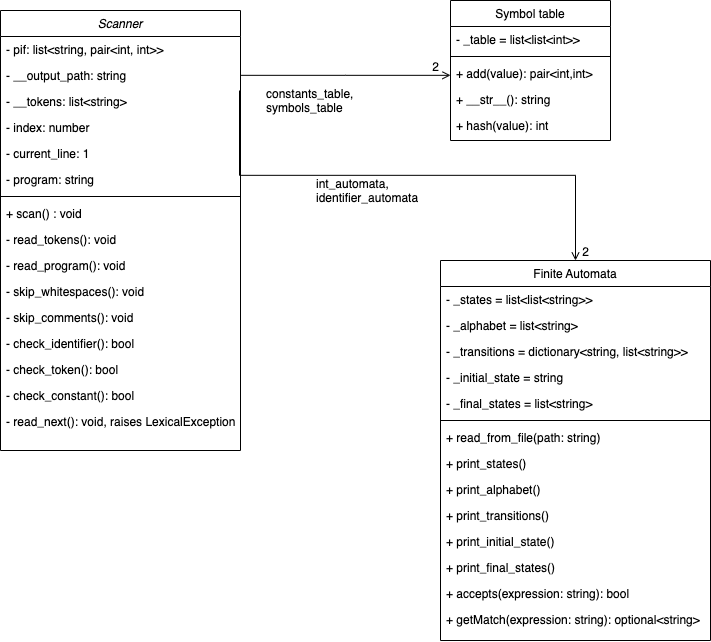

The diagram above was exported from draw.io. Its source (the exported page's mxGraphModel, read from the mxfile embedded in the PNG):
<mxGraphModel dx="983" dy="661" grid="1" gridSize="10" guides="1" tooltips="1" connect="1" arrows="1" fold="1" page="1" pageScale="1" pageWidth="827" pageHeight="1169" math="0" shadow="0">
  <root>
    <mxCell id="WIyWlLk6GJQsqaUBKTNV-0" />
    <mxCell id="WIyWlLk6GJQsqaUBKTNV-1" parent="WIyWlLk6GJQsqaUBKTNV-0" />
    <mxCell id="zkfFHV4jXpPFQw0GAbJ--0" value="Scanner" style="swimlane;fontStyle=2;align=center;verticalAlign=top;childLayout=stackLayout;horizontal=1;startSize=26;horizontalStack=0;resizeParent=1;resizeLast=0;collapsible=1;marginBottom=0;rounded=0;shadow=0;strokeWidth=1;" parent="WIyWlLk6GJQsqaUBKTNV-1" vertex="1">
      <mxGeometry x="70" y="120" width="240" height="440" as="geometry">
        <mxRectangle x="230" y="140" width="160" height="26" as="alternateBounds" />
      </mxGeometry>
    </mxCell>
    <mxCell id="WK9R0AR7cISdayst7-F6-0" value="- pif: list&lt;string, pair&lt;int, int&gt;&gt;" style="text;align=left;verticalAlign=top;spacingLeft=4;spacingRight=4;overflow=hidden;rotatable=0;points=[[0,0.5],[1,0.5]];portConstraint=eastwest;rounded=0;shadow=0;html=0;" parent="zkfFHV4jXpPFQw0GAbJ--0" vertex="1">
      <mxGeometry y="26" width="240" height="26" as="geometry" />
    </mxCell>
    <mxCell id="zkfFHV4jXpPFQw0GAbJ--3" value="- __output_path: string" style="text;align=left;verticalAlign=top;spacingLeft=4;spacingRight=4;overflow=hidden;rotatable=0;points=[[0,0.5],[1,0.5]];portConstraint=eastwest;rounded=0;shadow=0;html=0;" parent="zkfFHV4jXpPFQw0GAbJ--0" vertex="1">
      <mxGeometry y="52" width="240" height="26" as="geometry" />
    </mxCell>
    <mxCell id="WK9R0AR7cISdayst7-F6-22" value="- __tokens: list&lt;string&gt;" style="text;align=left;verticalAlign=top;spacingLeft=4;spacingRight=4;overflow=hidden;rotatable=0;points=[[0,0.5],[1,0.5]];portConstraint=eastwest;rounded=0;shadow=0;html=0;" parent="zkfFHV4jXpPFQw0GAbJ--0" vertex="1">
      <mxGeometry y="78" width="240" height="26" as="geometry" />
    </mxCell>
    <mxCell id="WK9R0AR7cISdayst7-F6-37" value="- index: number" style="text;align=left;verticalAlign=top;spacingLeft=4;spacingRight=4;overflow=hidden;rotatable=0;points=[[0,0.5],[1,0.5]];portConstraint=eastwest;rounded=0;shadow=0;html=0;" parent="zkfFHV4jXpPFQw0GAbJ--0" vertex="1">
      <mxGeometry y="104" width="240" height="26" as="geometry" />
    </mxCell>
    <mxCell id="WK9R0AR7cISdayst7-F6-38" value="- current_line: 1" style="text;align=left;verticalAlign=top;spacingLeft=4;spacingRight=4;overflow=hidden;rotatable=0;points=[[0,0.5],[1,0.5]];portConstraint=eastwest;rounded=0;shadow=0;html=0;" parent="zkfFHV4jXpPFQw0GAbJ--0" vertex="1">
      <mxGeometry y="130" width="240" height="26" as="geometry" />
    </mxCell>
    <mxCell id="WK9R0AR7cISdayst7-F6-39" value="- program: string" style="text;align=left;verticalAlign=top;spacingLeft=4;spacingRight=4;overflow=hidden;rotatable=0;points=[[0,0.5],[1,0.5]];portConstraint=eastwest;rounded=0;shadow=0;html=0;" parent="zkfFHV4jXpPFQw0GAbJ--0" vertex="1">
      <mxGeometry y="156" width="240" height="26" as="geometry" />
    </mxCell>
    <mxCell id="zkfFHV4jXpPFQw0GAbJ--4" value="" style="line;html=1;strokeWidth=1;align=left;verticalAlign=middle;spacingTop=-1;spacingLeft=3;spacingRight=3;rotatable=0;labelPosition=right;points=[];portConstraint=eastwest;" parent="zkfFHV4jXpPFQw0GAbJ--0" vertex="1">
      <mxGeometry y="182" width="240" height="8" as="geometry" />
    </mxCell>
    <mxCell id="zkfFHV4jXpPFQw0GAbJ--5" value="+ scan() : void" style="text;align=left;verticalAlign=top;spacingLeft=4;spacingRight=4;overflow=hidden;rotatable=0;points=[[0,0.5],[1,0.5]];portConstraint=eastwest;" parent="zkfFHV4jXpPFQw0GAbJ--0" vertex="1">
      <mxGeometry y="190" width="240" height="26" as="geometry" />
    </mxCell>
    <mxCell id="WK9R0AR7cISdayst7-F6-10" value="- read_tokens(): void" style="text;align=left;verticalAlign=top;spacingLeft=4;spacingRight=4;overflow=hidden;rotatable=0;points=[[0,0.5],[1,0.5]];portConstraint=eastwest;" parent="zkfFHV4jXpPFQw0GAbJ--0" vertex="1">
      <mxGeometry y="216" width="240" height="26" as="geometry" />
    </mxCell>
    <mxCell id="WK9R0AR7cISdayst7-F6-11" value="- read_program(): void" style="text;align=left;verticalAlign=top;spacingLeft=4;spacingRight=4;overflow=hidden;rotatable=0;points=[[0,0.5],[1,0.5]];portConstraint=eastwest;" parent="zkfFHV4jXpPFQw0GAbJ--0" vertex="1">
      <mxGeometry y="242" width="240" height="26" as="geometry" />
    </mxCell>
    <mxCell id="WK9R0AR7cISdayst7-F6-12" value="- skip_whitespaces(): void" style="text;align=left;verticalAlign=top;spacingLeft=4;spacingRight=4;overflow=hidden;rotatable=0;points=[[0,0.5],[1,0.5]];portConstraint=eastwest;" parent="zkfFHV4jXpPFQw0GAbJ--0" vertex="1">
      <mxGeometry y="268" width="240" height="26" as="geometry" />
    </mxCell>
    <mxCell id="WK9R0AR7cISdayst7-F6-13" value="- skip_comments(): void" style="text;align=left;verticalAlign=top;spacingLeft=4;spacingRight=4;overflow=hidden;rotatable=0;points=[[0,0.5],[1,0.5]];portConstraint=eastwest;" parent="zkfFHV4jXpPFQw0GAbJ--0" vertex="1">
      <mxGeometry y="294" width="240" height="26" as="geometry" />
    </mxCell>
    <mxCell id="WK9R0AR7cISdayst7-F6-14" value="- check_identifier(): bool" style="text;align=left;verticalAlign=top;spacingLeft=4;spacingRight=4;overflow=hidden;rotatable=0;points=[[0,0.5],[1,0.5]];portConstraint=eastwest;" parent="zkfFHV4jXpPFQw0GAbJ--0" vertex="1">
      <mxGeometry y="320" width="240" height="26" as="geometry" />
    </mxCell>
    <mxCell id="WK9R0AR7cISdayst7-F6-15" value="- check_token(): bool" style="text;align=left;verticalAlign=top;spacingLeft=4;spacingRight=4;overflow=hidden;rotatable=0;points=[[0,0.5],[1,0.5]];portConstraint=eastwest;" parent="zkfFHV4jXpPFQw0GAbJ--0" vertex="1">
      <mxGeometry y="346" width="240" height="26" as="geometry" />
    </mxCell>
    <mxCell id="WK9R0AR7cISdayst7-F6-16" value="- check_constant(): bool" style="text;align=left;verticalAlign=top;spacingLeft=4;spacingRight=4;overflow=hidden;rotatable=0;points=[[0,0.5],[1,0.5]];portConstraint=eastwest;" parent="zkfFHV4jXpPFQw0GAbJ--0" vertex="1">
      <mxGeometry y="372" width="240" height="26" as="geometry" />
    </mxCell>
    <mxCell id="WK9R0AR7cISdayst7-F6-17" value="- read_next(): void, raises LexicalException" style="text;align=left;verticalAlign=top;spacingLeft=4;spacingRight=4;overflow=hidden;rotatable=0;points=[[0,0.5],[1,0.5]];portConstraint=eastwest;" parent="zkfFHV4jXpPFQw0GAbJ--0" vertex="1">
      <mxGeometry y="398" width="240" height="26" as="geometry" />
    </mxCell>
    <mxCell id="zkfFHV4jXpPFQw0GAbJ--17" value="Symbol table" style="swimlane;fontStyle=0;align=center;verticalAlign=top;childLayout=stackLayout;horizontal=1;startSize=26;horizontalStack=0;resizeParent=1;resizeLast=0;collapsible=1;marginBottom=0;rounded=0;shadow=0;strokeWidth=1;" parent="WIyWlLk6GJQsqaUBKTNV-1" vertex="1">
      <mxGeometry x="520" y="110" width="160" height="140" as="geometry">
        <mxRectangle x="550" y="140" width="160" height="26" as="alternateBounds" />
      </mxGeometry>
    </mxCell>
    <mxCell id="zkfFHV4jXpPFQw0GAbJ--18" value="- _table = list&lt;list&lt;int&gt;&gt;" style="text;align=left;verticalAlign=top;spacingLeft=4;spacingRight=4;overflow=hidden;rotatable=0;points=[[0,0.5],[1,0.5]];portConstraint=eastwest;" parent="zkfFHV4jXpPFQw0GAbJ--17" vertex="1">
      <mxGeometry y="26" width="160" height="26" as="geometry" />
    </mxCell>
    <mxCell id="zkfFHV4jXpPFQw0GAbJ--23" value="" style="line;html=1;strokeWidth=1;align=left;verticalAlign=middle;spacingTop=-1;spacingLeft=3;spacingRight=3;rotatable=0;labelPosition=right;points=[];portConstraint=eastwest;" parent="zkfFHV4jXpPFQw0GAbJ--17" vertex="1">
      <mxGeometry y="52" width="160" height="8" as="geometry" />
    </mxCell>
    <mxCell id="zkfFHV4jXpPFQw0GAbJ--24" value="+ add(value): pair&lt;int,int&gt;" style="text;align=left;verticalAlign=top;spacingLeft=4;spacingRight=4;overflow=hidden;rotatable=0;points=[[0,0.5],[1,0.5]];portConstraint=eastwest;" parent="zkfFHV4jXpPFQw0GAbJ--17" vertex="1">
      <mxGeometry y="60" width="160" height="26" as="geometry" />
    </mxCell>
    <mxCell id="zkfFHV4jXpPFQw0GAbJ--25" value="+ __str__(): string" style="text;align=left;verticalAlign=top;spacingLeft=4;spacingRight=4;overflow=hidden;rotatable=0;points=[[0,0.5],[1,0.5]];portConstraint=eastwest;" parent="zkfFHV4jXpPFQw0GAbJ--17" vertex="1">
      <mxGeometry y="86" width="160" height="26" as="geometry" />
    </mxCell>
    <mxCell id="WK9R0AR7cISdayst7-F6-42" value="+ hash(value): int" style="text;align=left;verticalAlign=top;spacingLeft=4;spacingRight=4;overflow=hidden;rotatable=0;points=[[0,0.5],[1,0.5]];portConstraint=eastwest;" parent="zkfFHV4jXpPFQw0GAbJ--17" vertex="1">
      <mxGeometry y="112" width="160" height="26" as="geometry" />
    </mxCell>
    <mxCell id="zkfFHV4jXpPFQw0GAbJ--26" value="" style="endArrow=open;shadow=0;strokeWidth=1;rounded=0;endFill=1;edgeStyle=elbowEdgeStyle;elbow=vertical;" parent="WIyWlLk6GJQsqaUBKTNV-1" source="zkfFHV4jXpPFQw0GAbJ--0" target="zkfFHV4jXpPFQw0GAbJ--17" edge="1">
      <mxGeometry x="0.5" y="41" relative="1" as="geometry">
        <mxPoint x="380" y="192" as="sourcePoint" />
        <mxPoint x="540" y="192" as="targetPoint" />
        <mxPoint x="-40" y="32" as="offset" />
      </mxGeometry>
    </mxCell>
    <mxCell id="zkfFHV4jXpPFQw0GAbJ--28" value="2" style="resizable=0;align=right;verticalAlign=bottom;labelBackgroundColor=none;fontSize=12;" parent="zkfFHV4jXpPFQw0GAbJ--26" connectable="0" vertex="1">
      <mxGeometry x="1" relative="1" as="geometry">
        <mxPoint x="-10" as="offset" />
      </mxGeometry>
    </mxCell>
    <mxCell id="WK9R0AR7cISdayst7-F6-21" value="constants_table,&#10;symbols_table" style="text;align=left;verticalAlign=top;spacingLeft=4;spacingRight=4;overflow=hidden;rotatable=0;points=[[0,0.5],[1,0.5]];portConstraint=eastwest;rounded=0;shadow=0;html=0;" parent="WIyWlLk6GJQsqaUBKTNV-1" vertex="1">
      <mxGeometry x="330" y="190" width="110" height="60" as="geometry" />
    </mxCell>
    <mxCell id="6tytr2f24ZXdj95CjQ_q-1" value="Finite Automata&#10;" style="swimlane;fontStyle=0;align=center;verticalAlign=top;childLayout=stackLayout;horizontal=1;startSize=26;horizontalStack=0;resizeParent=1;resizeLast=0;collapsible=1;marginBottom=0;rounded=0;shadow=0;strokeWidth=1;" vertex="1" parent="WIyWlLk6GJQsqaUBKTNV-1">
      <mxGeometry x="510" y="370" width="270" height="380" as="geometry">
        <mxRectangle x="550" y="140" width="160" height="26" as="alternateBounds" />
      </mxGeometry>
    </mxCell>
    <mxCell id="6tytr2f24ZXdj95CjQ_q-2" value="- _states = list&lt;list&lt;string&gt;&gt;" style="text;align=left;verticalAlign=top;spacingLeft=4;spacingRight=4;overflow=hidden;rotatable=0;points=[[0,0.5],[1,0.5]];portConstraint=eastwest;" vertex="1" parent="6tytr2f24ZXdj95CjQ_q-1">
      <mxGeometry y="26" width="270" height="26" as="geometry" />
    </mxCell>
    <mxCell id="6tytr2f24ZXdj95CjQ_q-9" value="- _alphabet = list&lt;string&gt;" style="text;align=left;verticalAlign=top;spacingLeft=4;spacingRight=4;overflow=hidden;rotatable=0;points=[[0,0.5],[1,0.5]];portConstraint=eastwest;" vertex="1" parent="6tytr2f24ZXdj95CjQ_q-1">
      <mxGeometry y="52" width="270" height="26" as="geometry" />
    </mxCell>
    <mxCell id="6tytr2f24ZXdj95CjQ_q-11" value="- _transitions = dictionary&lt;string, list&lt;string&gt;&gt;" style="text;align=left;verticalAlign=top;spacingLeft=4;spacingRight=4;overflow=hidden;rotatable=0;points=[[0,0.5],[1,0.5]];portConstraint=eastwest;" vertex="1" parent="6tytr2f24ZXdj95CjQ_q-1">
      <mxGeometry y="78" width="270" height="26" as="geometry" />
    </mxCell>
    <mxCell id="6tytr2f24ZXdj95CjQ_q-10" value="- _initial_state = string" style="text;align=left;verticalAlign=top;spacingLeft=4;spacingRight=4;overflow=hidden;rotatable=0;points=[[0,0.5],[1,0.5]];portConstraint=eastwest;" vertex="1" parent="6tytr2f24ZXdj95CjQ_q-1">
      <mxGeometry y="104" width="270" height="26" as="geometry" />
    </mxCell>
    <mxCell id="6tytr2f24ZXdj95CjQ_q-12" value="- _final_states = list&lt;string&gt;" style="text;align=left;verticalAlign=top;spacingLeft=4;spacingRight=4;overflow=hidden;rotatable=0;points=[[0,0.5],[1,0.5]];portConstraint=eastwest;" vertex="1" parent="6tytr2f24ZXdj95CjQ_q-1">
      <mxGeometry y="130" width="270" height="26" as="geometry" />
    </mxCell>
    <mxCell id="6tytr2f24ZXdj95CjQ_q-3" value="" style="line;html=1;strokeWidth=1;align=left;verticalAlign=middle;spacingTop=-1;spacingLeft=3;spacingRight=3;rotatable=0;labelPosition=right;points=[];portConstraint=eastwest;" vertex="1" parent="6tytr2f24ZXdj95CjQ_q-1">
      <mxGeometry y="156" width="270" height="8" as="geometry" />
    </mxCell>
    <mxCell id="6tytr2f24ZXdj95CjQ_q-4" value="+ read_from_file(path: string)" style="text;align=left;verticalAlign=top;spacingLeft=4;spacingRight=4;overflow=hidden;rotatable=0;points=[[0,0.5],[1,0.5]];portConstraint=eastwest;" vertex="1" parent="6tytr2f24ZXdj95CjQ_q-1">
      <mxGeometry y="164" width="270" height="26" as="geometry" />
    </mxCell>
    <mxCell id="6tytr2f24ZXdj95CjQ_q-13" value="+ print_states()" style="text;align=left;verticalAlign=top;spacingLeft=4;spacingRight=4;overflow=hidden;rotatable=0;points=[[0,0.5],[1,0.5]];portConstraint=eastwest;" vertex="1" parent="6tytr2f24ZXdj95CjQ_q-1">
      <mxGeometry y="190" width="270" height="26" as="geometry" />
    </mxCell>
    <mxCell id="6tytr2f24ZXdj95CjQ_q-14" value="+ print_alphabet()" style="text;align=left;verticalAlign=top;spacingLeft=4;spacingRight=4;overflow=hidden;rotatable=0;points=[[0,0.5],[1,0.5]];portConstraint=eastwest;" vertex="1" parent="6tytr2f24ZXdj95CjQ_q-1">
      <mxGeometry y="216" width="270" height="26" as="geometry" />
    </mxCell>
    <mxCell id="6tytr2f24ZXdj95CjQ_q-15" value="+ print_transitions()" style="text;align=left;verticalAlign=top;spacingLeft=4;spacingRight=4;overflow=hidden;rotatable=0;points=[[0,0.5],[1,0.5]];portConstraint=eastwest;" vertex="1" parent="6tytr2f24ZXdj95CjQ_q-1">
      <mxGeometry y="242" width="270" height="26" as="geometry" />
    </mxCell>
    <mxCell id="6tytr2f24ZXdj95CjQ_q-16" value="+ print_initial_state()" style="text;align=left;verticalAlign=top;spacingLeft=4;spacingRight=4;overflow=hidden;rotatable=0;points=[[0,0.5],[1,0.5]];portConstraint=eastwest;" vertex="1" parent="6tytr2f24ZXdj95CjQ_q-1">
      <mxGeometry y="268" width="270" height="26" as="geometry" />
    </mxCell>
    <mxCell id="6tytr2f24ZXdj95CjQ_q-17" value="+ print_final_states()" style="text;align=left;verticalAlign=top;spacingLeft=4;spacingRight=4;overflow=hidden;rotatable=0;points=[[0,0.5],[1,0.5]];portConstraint=eastwest;" vertex="1" parent="6tytr2f24ZXdj95CjQ_q-1">
      <mxGeometry y="294" width="270" height="26" as="geometry" />
    </mxCell>
    <mxCell id="6tytr2f24ZXdj95CjQ_q-18" value="+ accepts(expression: string): bool" style="text;align=left;verticalAlign=top;spacingLeft=4;spacingRight=4;overflow=hidden;rotatable=0;points=[[0,0.5],[1,0.5]];portConstraint=eastwest;" vertex="1" parent="6tytr2f24ZXdj95CjQ_q-1">
      <mxGeometry y="320" width="270" height="26" as="geometry" />
    </mxCell>
    <mxCell id="6tytr2f24ZXdj95CjQ_q-5" value="+ getMatch(expression: string): optional&lt;string&gt;" style="text;align=left;verticalAlign=top;spacingLeft=4;spacingRight=4;overflow=hidden;rotatable=0;points=[[0,0.5],[1,0.5]];portConstraint=eastwest;" vertex="1" parent="6tytr2f24ZXdj95CjQ_q-1">
      <mxGeometry y="346" width="270" height="26" as="geometry" />
    </mxCell>
    <mxCell id="6tytr2f24ZXdj95CjQ_q-7" value="" style="endArrow=open;shadow=0;strokeWidth=1;rounded=0;endFill=1;edgeStyle=elbowEdgeStyle;elbow=vertical;" edge="1" parent="WIyWlLk6GJQsqaUBKTNV-1" target="6tytr2f24ZXdj95CjQ_q-1">
      <mxGeometry x="0.5" y="41" relative="1" as="geometry">
        <mxPoint x="309" y="200.00000000000006" as="sourcePoint" />
        <mxPoint x="519" y="200.00000000000006" as="targetPoint" />
        <mxPoint x="-40" y="32" as="offset" />
      </mxGeometry>
    </mxCell>
    <mxCell id="6tytr2f24ZXdj95CjQ_q-19" value="2" style="resizable=0;align=right;verticalAlign=bottom;labelBackgroundColor=none;fontSize=12;" connectable="0" vertex="1" parent="WIyWlLk6GJQsqaUBKTNV-1">
      <mxGeometry x="660.0000000000002" y="369.99647058823535" as="geometry" />
    </mxCell>
    <mxCell id="6tytr2f24ZXdj95CjQ_q-20" value="int_automata,&#10;identifier_automata" style="text;align=left;verticalAlign=top;spacingLeft=4;spacingRight=4;overflow=hidden;rotatable=0;points=[[0,0.5],[1,0.5]];portConstraint=eastwest;rounded=0;shadow=0;html=0;" vertex="1" parent="WIyWlLk6GJQsqaUBKTNV-1">
      <mxGeometry x="380" y="280" width="140" height="60" as="geometry" />
    </mxCell>
  </root>
</mxGraphModel>